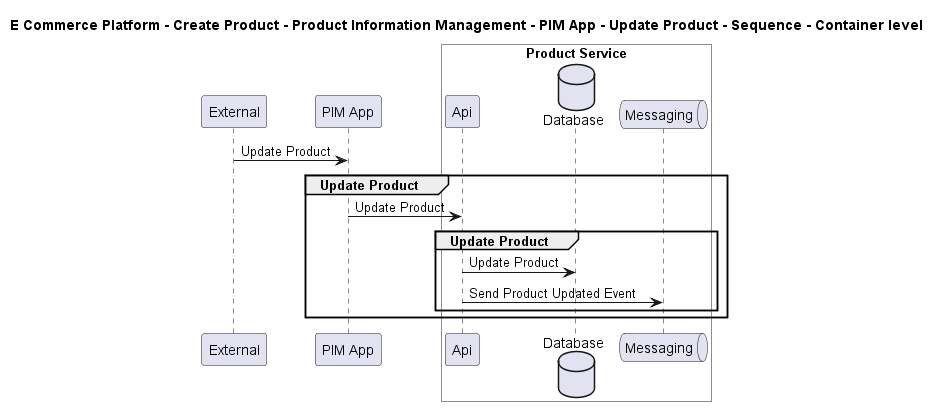

The diagram above was rendered by PlantUML. Its source (embedded in the PNG):
@startuml

title E Commerce Platform - Create Product - Product Information Management - PIM App - Update Product - Sequence - Container level

participant "External" as C4InterFlow.SoftwareSystems.ExternalSystem
participant "PIM App" as ECommercePlatform.CreateProduct.ProductInformationManagement.SoftwareSystems.PIMApp

box "Product Service" #White
    participant "Api" as ECommercePlatform.CreateProduct.ProductInformationManagement.SoftwareSystems.ProductService.Containers.Api
    database "Database" as ECommercePlatform.CreateProduct.ProductInformationManagement.SoftwareSystems.ProductService.Containers.Database
    queue "Messaging" as ECommercePlatform.CreateProduct.ProductInformationManagement.SoftwareSystems.ProductService.Containers.Messaging
end box


C4InterFlow.SoftwareSystems.ExternalSystem -> ECommercePlatform.CreateProduct.ProductInformationManagement.SoftwareSystems.PIMApp : Update Product
group Update Product
ECommercePlatform.CreateProduct.ProductInformationManagement.SoftwareSystems.PIMApp -> ECommercePlatform.CreateProduct.ProductInformationManagement.SoftwareSystems.ProductService.Containers.Api : Update Product
group Update Product
ECommercePlatform.CreateProduct.ProductInformationManagement.SoftwareSystems.ProductService.Containers.Api -> ECommercePlatform.CreateProduct.ProductInformationManagement.SoftwareSystems.ProductService.Containers.Database : Update Product
ECommercePlatform.CreateProduct.ProductInformationManagement.SoftwareSystems.ProductService.Containers.Api -> ECommercePlatform.CreateProduct.ProductInformationManagement.SoftwareSystems.ProductService.Containers.Messaging : Send Product Updated Event
end
end


@enduml